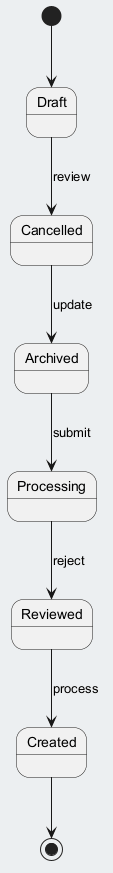

The diagram above was rendered by PlantUML. Its source (embedded in the PNG):
@startuml
skinparam backgroundColor #ECEFF1
skinparam classBackgroundColor #FFFFFF
skinparam classBorderColor #455A64
[*] --> Draft
Draft --> Cancelled : review
Cancelled --> Archived : update
Archived --> Processing : submit
Processing --> Reviewed : reject
Reviewed --> Created : process
Created --> [*]
@enduml